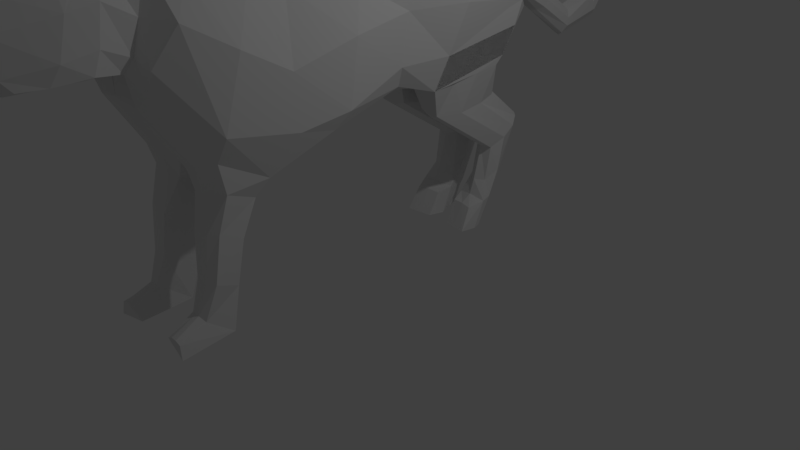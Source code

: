 # Source: low_poly_jaguar.blend  (saved by Blender 2.78.0; exported with 4.5.12 LTS)
import bpy
from mathutils import Matrix  # noqa: F401  (used for matrix-valued properties, if any)

bpy.ops.wm.read_factory_settings(use_empty=True)
scene = bpy.context.scene
scene.name = 'Scene'

# ---- collections
col_collection_1 = bpy.data.collections.new('Collection 1'); scene.collection.children.link(col_collection_1)

# ---- world
world_world = bpy.data.worlds.new('World'); scene.world = world_world
world_world.color = (0.05088, 0.05088, 0.05088)
world_world.use_sun_shadow = False
world_world.sun_shadow_jitter_overblur = 0.0
world_world.cycles.sampling_method = 'MANUAL'

# ---- cameras
cam_camera = bpy.data.cameras.new('Camera')
cam_camera.clip_end = 100.0
cam_camera.lens = 35.0
cam_camera.sensor_width = 32.0
cam_camera.sensor_height = 18.0
cam_camera.ortho_scale = 7.314
cam_camera.dof.focus_distance = 0.0
cam_camera.dof.aperture_fstop = 128.0

# ---- lights
light_lamp = bpy.data.lights.new('Lamp', 'POINT')
light_lamp.transmission_factor = 0.0
light_lamp.cutoff_distance = 30.0
light_lamp.energy = 100.0
light_lamp.shadow_buffer_clip_start = 1.001
light_lamp.shadow_soft_size = 0.1
light_lamp.shadow_maximum_resolution = 0.006
light_lamp.use_absolute_resolution = True

# ---- meshes
me_plane = bpy.data.meshes.new('Plane')
me_plane.from_pydata([(-1.015, -0.9591, 0.1579), (-0.8521, -0.4689, 0.08783), (-1.36, 2.153, 0.1099), (-2.459, 2.405, 0.7507), (-1.417, 3.206, 0.2014), (-1.858, 2.189, 0.6625), (-3.083, -0.4389, 0.5926), (-3.327, -1.415, 0.5114), (-2.374, -1.674, 0.3997), (-1.07, -0.9251, 0.6803), (-0.8903, -0.5299, 0.5726), (-2.934, -0.01616, 0.5709), (-1.434, 0.3856, 0.7603), (-2.85, 0.891, 0.5987), (-1.612, 1.497, 0.54), (-3.127, 1.816, 0.6036), (-1.44, 2.044, 0.5818), (-3.06, 2.621, 0.6937), (-2.027, 3.351, 0.6548), (-1.533, 3.187, 0.528), (-3.035, 3.407, 0.6396), (-2.174, 3.734, 0.471), (-2.81, 3.793, 0.4803), (-3.149, -1.099, 0.6134), (-2.172, -1.515, 0.5105), (-3.481, -1.806, 0.4315), (-2.468, -2.033, 0.6205), (-3.211, -2.662, 0.4733), (-2.456, -2.68, 0.5507), (-2.823, -1.282, 0.754), (-2.417, -1.525, 0.6182), (-1.723, -0.9884, 0.8715), (-2.518, -0.7598, 0.8719), (-1.566, -0.1271, 0.8723), (-2.2, -0.1829, 0.8723), (-1.641, 0.5167, 0.8729), (-2.392, 0.6668, 0.8302), (-1.869, 1.446, 0.6558), (-2.454, 1.607, 0.5974), (-2.875, -1.528, 0.523), (-2.521, -1.597, 0.4661), (-3.081, -1.894, 0.6285), (-2.698, -1.965, 0.6473), (-2.933, -2.809, 0.5426), (-2.578, -2.782, 0.5434), (-2.439, -2.862, 0.3519), (-2.967, -2.837, 0.2552), (-2.531, -3.221, 0.2186), (-2.806, -3.348, 0.2199), (-3.119, 0.8734, 0.4325), (-3.328, 1.804, 0.3398), (-3.302, -0.4222, 0.4313), (-3.215, -0.03443, 0.3791), (-3.371, -0.8815, 0.4309), (-3.26, 3.392, 0.439), (-3.331, -1.357, 0.197), (-3.554, -1.822, 0.2654), (-3.3, -2.697, 0.3217), (-2.938, 3.931, 0.2437), (-3.318, 2.689, 0.4383), (-2.359, 3.693, 0.4455), (-2.365, 3.847, 0.2018), (-2.327, 3.472, 0.6573), (-1.428, -1.013, 0.7103), (-1.099, -0.4013, 0.6691), (-0.5919, -1.116, 0.3006), (-0.4918, -0.6384, 0.2294), (-0.643, -1.022, 0.6246), (-0.4778, -0.7182, 0.578), (-0.09485, -1.16, 0.3393), (0.0269, -0.7275, 0.3088), (-0.09677, -1.104, 0.6104), (0.04166, -0.8096, 0.5552), (0.2461, -1.278, 0.3755), (0.5308, -0.9044, 0.3003), (0.3167, -1.234, 0.548), (0.518, -0.9419, 0.6188), (0.418, -1.595, 0.385), (0.5932, -1.521, 0.335), (0.4241, -1.584, 0.5907), (0.5905, -1.592, 0.6252), (-1.639, 3.296, 0.5308), (-0.641, 3.896, 0.2112), (-0.3953, 3.23, 0.4667), (-1.071, 2.193, 0.4733), (-0.4004, 3.291, 0.1875), (-1.078, 3.409, 0.1764), (-1.093, 3.287, 0.3869), (-0.6679, 3.833, 0.3569), (-1.076, 2.254, 0.1617), (-0.241, 3.737, 0.2234), (0.052, 3.157, 0.4528), (0.04682, 3.217, 0.1728), (-0.2403, 3.723, 0.331), (0.274, 3.481, 0.2324), (0.2917, 3.036, 0.5478), (0.3015, 3.096, 0.09721), (0.2586, 3.46, 0.351), (0.6078, 3.256, 0.1759), (0.6413, 2.884, 0.5476), (0.6511, 2.944, 0.097), (0.5917, 3.245, 0.3807), (0.3571, 2.839, 0.4704), (0.3566, 2.899, 0.1554), (0.6442, 2.683, 0.5025), (0.654, 2.743, 0.1602), (-0.5924, 3.692, 0.1503), (-0.4964, 3.492, 0.1239), (-1.502, 2.806, 0.5511), (-1.471, 2.425, 0.5438), (-1.398, 2.855, 0.1709), (-1.379, 2.504, 0.1404), (-1.056, 3.026, 0.1498), (-1.034, 2.642, 0.1233), (-1.035, 2.596, 0.5067), (-1.063, 2.995, 0.4661), (-0.4972, 3.446, 0.5074), (-0.5992, 3.662, 0.4667), (-0.1654, 3.563, 0.1501), (-0.0593, 3.39, 0.1238), (-0.06009, 3.345, 0.5072), (-0.1722, 3.532, 0.4154), (0.2808, 3.389, 0.1499), (0.2911, 3.243, 0.1235), (0.2793, 3.199, 0.507), (0.2668, 3.362, 0.4092), (0.6247, 3.114, 0.1496), (0.6379, 3.029, 0.1233), (0.626, 2.985, 0.5279), (0.6108, 3.086, 0.4687), (-1.481, 3.289, 0.312), (-0.6938, 3.872, 0.3013), (-0.394, 3.201, 0.3228), (-1.01, 2.249, 0.322), (-1.085, 3.402, 0.301), (-0.2779, 3.728, 0.3011), (0.05616, 3.084, 0.3226), (0.2674, 3.454, 0.3007), (0.2504, 3.015, 0.3225), (0.5997, 3.251, 0.3005), (0.6462, 2.914, 0.3223), (0.3412, 2.868, 0.3223), (0.649, 2.713, 0.3221), (0.6177, 3.1, 0.3077), (0.632, 3.007, 0.315), (-1.942, 4.505, 0.06815), (-2.145, 4.722, 0.1402), (-1.521, 5.115, 0.07342), (-1.86, 5.126, 0.1313), (-1.7, 5.794, 0.09424), (-1.998, 5.595, 0.1848), (-2.244, 6.127, 0.1206), (-2.277, 5.821, 0.09726), (-2.758, 6.085, 0.1038), (-2.653, 5.854, 0.07924), (-3.178, 5.826, 0.1066), (-2.944, 5.69, 0.1238), (-3.155, 5.332, 0.08919), (-2.914, 5.326, 0.08458), (-2.747, 3.903, 0.2297), (-2.556, 3.875, 0.2158), (-2.509, 3.726, 0.5035), (-2.66, 3.76, 0.5008), (-2.066, 4.64, 0.1642), (-1.987, 4.559, 0.1555), (-1.747, 5.123, 0.1645), (-1.634, 5.119, 0.156), (-1.89, 5.662, 0.1752), (-1.782, 5.729, 0.1657), (-2.267, 5.948, 0.1756), (-2.258, 6.075, 0.1661), (-2.689, 5.943, 0.1541), (-2.725, 6.032, 0.147), (-3.029, 5.735, 0.154), (-3.113, 5.78, 0.1468), (-3.01, 5.327, 0.1537), (-3.106, 5.328, 0.1464), (-1.018, -0.3145, 0.1769), (-1.059, -0.3578, 0.3555), (-1.347, -1.122, 0.4726), (-1.275, -1.091, 0.2351), (-1.547, 1.472, 0.36), (-1.482, 1.447, 0.1799), (-1.33, 0.5024, 0.2528), (-1.382, 0.444, 0.5066), (-2.035, -1.581, 0.1683), (-2.012, -1.569, 0.3394), (-2.357, -1.564, 0.0991), (-2.364, -1.557, 0.2329), (-2.363, -2.029, 0.214), (-2.404, -2.054, 0.4387), (-2.362, -2.79, 0.2543), (-2.41, -2.702, 0.4316), (-0.8649, -0.4892, 0.2205), (-0.8776, -0.5095, 0.3531), (-1.045, -1.04, 0.4256), (-1.028, -1.032, 0.2579), (-0.4871, -0.665, 0.3456), (-0.4825, -0.6916, 0.4618), (-0.6367, -1.115, 0.538), (-0.6365, -1.117, 0.4212), (0.03182, -0.7549, 0.391), (0.03674, -0.7822, 0.4731), (-0.09317, -1.167, 0.52), (-0.09401, -1.164, 0.4296), (0.5265, -0.9169, 0.4065), (0.5223, -0.9294, 0.5126), (0.2491, -1.281, 0.4905), (0.2476, -1.279, 0.433), (0.5923, -1.545, 0.4444), (0.5914, -1.568, 0.5348), (0.3926, -1.59, 0.5221), (0.3868, -1.593, 0.4535), (-2.653, -3.283, 0.307), (-2.734, -2.854, 0.3622), (-2.546, -2.886, 0.4487), (-3.009, -2.844, 0.3321), (-3.321, -2.22, 0.5058), (-3.485, -2.26, 0.2913), (-3.031, -2.212, 0.6472), (-2.449, -2.409, 0.5928), (-2.643, -2.32, 0.6683), (-3.389, -2.01, 0.4822), (-3.52, -2.041, 0.2783), (-3.403, -2.24, 0.3543), (-3.454, -2.026, 0.3802), (-3.64, -1.785, 0.3027), (-3.617, -2.175, 0.3286), (-3.673, -1.729, 0.3993), (-3.687, -1.959, 0.3157), (-3.669, -2.164, 0.4359), (-3.762, -1.953, 0.4176), (-3.332, -1.343, 0.0), (-2.31, -1.594, 0.0), (-3.463, -0.4633, 0.0), (-1.015, -0.9591, -0.1579), (-3.215, -0.03408, 0.0), (-0.8521, -0.4689, -0.08783), (-3.189, 0.8692, 0.0), (-1.277, 0.5608, 0.0), (-3.411, 1.798, 0.0), (-1.416, 1.422, 0.0), (-3.411, 1.798, 0.0), (-3.392, 2.6, 0.0), (-1.36, 2.153, -0.1099), (-2.459, 2.405, -0.7507), (-1.417, 3.206, -0.2014), (-3.299, 3.39, 0.0), (-1.858, 2.189, -0.6625), (-1.85, 3.614, 0.0), (-2.997, 3.98, 0.0), (-3.083, -0.4389, -0.5926), (-3.327, -1.415, -0.5114), (-2.374, -1.674, -0.3997), (-1.07, -0.9251, -0.6803), (-0.8903, -0.5299, -0.5726), (-2.934, -0.01616, -0.5709), (-1.434, 0.3856, -0.7603), (-2.85, 0.891, -0.5987), (-1.612, 1.497, -0.54), (-3.127, 1.816, -0.6036), (-2.322, 3.879, 0.0), (-1.44, 2.044, -0.5818), (-3.06, 2.621, -0.6937), (-2.7, 3.37, 0.0), (-2.027, 3.351, -0.6548), (-2.23, 3.846, 0.0), (-1.533, 3.187, -0.528), (-3.035, 3.407, -0.6396), (-2.02, 3.356, 0.0), (-2.174, 3.734, -0.471), (-2.81, 3.793, -0.4803), (-3.498, -0.9565, 0.0), (-2.058, -1.593, 0.0), (-3.149, -1.099, -0.6134), (-2.172, -1.515, -0.5105), (-3.541, -1.84, 0.0), (-2.394, -2.053, 0.0), (-3.481, -1.806, -0.4315), (-2.468, -2.033, -0.6205), (-3.398, -2.747, 0.0), (-2.336, -2.778, 0.0), (-3.211, -2.662, -0.4733), (-2.456, -2.68, -0.5507), (-2.915, -1.394, 0.0), (-2.412, -1.604, 0.0), (-1.723, -0.9876, 0.0), (-2.518, -0.759, 0.0), (-1.404, -0.2983, 0.0), (-2.2, -0.1821, 0.0), (-1.642, 0.5175, 0.0), (-2.393, 0.6676, 0.0), (-1.703, 1.457, 0.0), (-2.454, 1.607, 0.0), (-1.703, 1.457, 0.0), (-2.454, 1.607, 0.0), (-1.858, 2.19, 0.0), (-2.549, 2.369, 0.0), (-2.823, -1.282, -0.754), (-2.417, -1.525, -0.6182), (-1.723, -0.9884, -0.8715), (-2.518, -0.7598, -0.8719), (-1.566, -0.1271, -0.8723), (-2.2, -0.1829, -0.8723), (-1.641, 0.5167, -0.8729), (-2.392, 0.6668, -0.8302), (-1.869, 1.446, -0.6558), (-2.454, 1.607, -0.5974), (-2.883, -1.407, 0.0), (-2.524, -1.557, 0.0), (-2.875, -1.528, -0.523), (-2.521, -1.597, -0.4661), (-3.054, -1.93, 0.0), (-2.672, -2.001, 0.0), (-3.081, -1.894, -0.6285), (-2.698, -1.965, -0.6473), (-3.084, -2.959, 0.0), (-2.371, -2.863, 0.0), (-2.933, -2.809, -0.5426), (-2.578, -2.782, -0.5434), (-2.439, -2.862, -0.3519), (-2.967, -2.837, -0.2552), (-2.825, -3.371, 0.0), (-2.436, -3.227, 0.0), (-2.531, -3.221, -0.2186), (-2.806, -3.348, -0.2199), (-3.119, 0.8734, -0.4325), (-3.328, 1.804, -0.3398), (-3.302, -0.4222, -0.4313), (-3.215, -0.03443, -0.3791), (-3.371, -0.8815, -0.4309), (-3.26, 3.392, -0.439), (-3.331, -1.357, -0.197), (-3.554, -1.822, -0.2654), (-3.3, -2.697, -0.3217), (-2.938, 3.931, -0.2437), (-3.318, 2.689, -0.4383), (-2.359, 3.693, -0.4455), (-2.365, 3.847, -0.2018), (-2.327, 3.472, -0.6573), (-1.254, -1.01, 0.0), (-0.9768, -0.2711, 0.0), (-1.428, -1.013, -0.7103), (-1.099, -0.4013, -0.6691), (-0.5919, -1.116, -0.3006), (-0.4918, -0.6384, -0.2294), (-0.643, -1.022, -0.6246), (-0.4778, -0.7182, -0.578), (-0.09485, -1.16, -0.3393), (0.0269, -0.7275, -0.3088), (-0.09677, -1.104, -0.6104), (0.04166, -0.8096, -0.5552), (0.2461, -1.278, -0.3755), (0.5308, -0.9044, -0.3003), (0.3167, -1.234, -0.548), (0.518, -0.9419, -0.6188), (0.418, -1.595, -0.385), (0.5932, -1.521, -0.335), (0.4241, -1.584, -0.5907), (0.5905, -1.592, -0.6252), (-1.639, 3.296, -0.5308), (-1.486, 3.332, 0.0), (-0.641, 3.896, -0.2112), (-0.3953, 3.23, -0.4667), (-1.071, 2.193, -0.4733), (-0.4004, 3.291, -0.1875), (-1.078, 3.409, -0.1764), (-1.093, 3.287, -0.3869), (-0.6679, 3.833, -0.3569), (-1.076, 2.254, -0.1617), (-0.241, 3.737, -0.2234), (0.052, 3.157, -0.4528), (0.04682, 3.217, -0.1728), (-0.2403, 3.723, -0.331), (0.274, 3.481, -0.2324), (0.2917, 3.036, -0.5478), (0.3015, 3.096, -0.09721), (0.2586, 3.46, -0.351), (0.6078, 3.256, -0.1759), (0.6413, 2.884, -0.5476), (0.6511, 2.944, -0.097), (0.5917, 3.245, -0.3807), (0.3571, 2.839, -0.4704), (0.3566, 2.899, -0.1554), (0.6442, 2.683, -0.5025), (0.654, 2.743, -0.1602), (-0.5924, 3.692, -0.1503), (-0.4964, 3.492, -0.1239), (-1.502, 2.806, -0.5511), (-1.471, 2.425, -0.5438), (-1.398, 2.855, -0.1709), (-1.379, 2.504, -0.1404), (-1.056, 3.026, -0.1498), (-1.034, 2.642, -0.1233), (-1.035, 2.596, -0.5067), (-1.063, 2.995, -0.4661), (-0.4972, 3.446, -0.5074), (-0.5992, 3.662, -0.4667), (-0.1654, 3.563, -0.1501), (-0.0593, 3.39, -0.1238), (-0.06009, 3.345, -0.5072), (-0.1722, 3.532, -0.4154), (0.2808, 3.389, -0.1499), (0.2911, 3.243, -0.1235), (0.2793, 3.199, -0.507), (0.2668, 3.362, -0.4092), (0.6247, 3.114, -0.1496), (0.6379, 3.029, -0.1233), (0.626, 2.985, -0.5279), (0.6108, 3.086, -0.4687), (-1.481, 3.289, -0.312), (-0.6938, 3.872, -0.3013), (-0.394, 3.201, -0.3228), (-1.01, 2.249, -0.322), (-1.085, 3.402, -0.301), (-0.2779, 3.728, -0.3011), (0.05616, 3.084, -0.3226), (0.2674, 3.454, -0.3007), (0.2504, 3.015, -0.3225), (0.5997, 3.251, -0.3005), (0.6462, 2.914, -0.3223), (0.3412, 2.868, -0.3223), (0.649, 2.713, -0.3221), (0.6177, 3.1, -0.3077), (0.632, 3.007, -0.315), (-1.902, 4.5, 0.0), (-1.942, 4.505, -0.06815), (-2.145, 4.722, -0.1402), (-2.16, 4.761, 0.0), (-1.476, 5.139, 0.0), (-1.521, 5.115, -0.07342), (-1.86, 5.126, -0.1313), (-1.898, 5.144, 0.0), (-1.696, 5.808, 0.0), (-1.7, 5.794, -0.09424), (-1.998, 5.595, -0.1848), (-2.044, 5.588, 0.0), (-2.273, 6.191, 0.0), (-2.244, 6.127, -0.1206), (-2.277, 5.821, -0.09726), (-2.298, 5.779, 0.0), (-2.773, 6.106, 0.0), (-2.758, 6.085, -0.1038), (-2.653, 5.854, -0.07924), (-2.654, 5.818, 0.0), (-3.198, 5.805, 0.0), (-3.178, 5.826, -0.1066), (-2.944, 5.69, -0.1238), (-2.921, 5.663, 0.0), (-3.193, 5.312, 0.0), (-3.155, 5.332, -0.08919), (-2.914, 5.326, -0.08458), (-2.881, 5.312, 0.0), (-2.583, 3.925, 0.0), (-2.79, 3.951, 0.0), (-2.747, 3.903, -0.2297), (-2.556, 3.875, -0.2158), (-2.509, 3.726, -0.5035), (-2.66, 3.76, -0.5008), (-2.9, 3.377, 0.0), (-3.1, 3.383, 0.0), (-2.066, 4.64, -0.1642), (-1.987, 4.559, -0.1555), (-1.988, 4.587, 0.0), (-2.074, 4.674, 0.0), (-1.747, 5.123, -0.1645), (-1.634, 5.119, -0.156), (-1.654, 5.138, 0.0), (-1.776, 5.141, 0.0), (-1.89, 5.662, -0.1752), (-1.782, 5.729, -0.1657), (-1.812, 5.735, 0.0), (-1.928, 5.661, 0.0), (-2.267, 5.948, -0.1756), (-2.258, 6.075, -0.1661), (-2.281, 6.053, 0.0), (-2.29, 5.916, 0.0), (-2.689, 5.943, -0.1541), (-2.725, 6.032, -0.147), (-2.733, 6.01, 0.0), (-2.693, 5.914, 0.0), (-3.029, 5.735, -0.154), (-3.113, 5.78, -0.1468), (-3.106, 5.758, 0.0), (-3.013, 5.71, 0.0), (-3.01, 5.327, -0.1537), (-3.106, 5.328, -0.1464), (-3.105, 5.257, 0.0), (-2.971, 5.256, 0.0), (-1.018, -0.3145, -0.1769), (-1.059, -0.3578, -0.3555), (-1.347, -1.122, -0.4726), (-1.275, -1.091, -0.2351), (-1.547, 1.472, -0.36), (-1.482, 1.447, -0.1799), (-1.33, 0.5024, -0.2528), (-1.382, 0.444, -0.5066), (-2.035, -1.581, -0.1683), (-2.012, -1.569, -0.3394), (-2.357, -1.564, -0.0991), (-2.364, -1.557, -0.2329), (-2.363, -2.029, -0.214), (-2.404, -2.054, -0.4387), (-2.362, -2.79, -0.2543), (-2.41, -2.702, -0.4316), (-0.8649, -0.4892, -0.2205), (-0.8776, -0.5095, -0.3531), (-1.045, -1.04, -0.4256), (-1.028, -1.032, -0.2579), (-0.4871, -0.665, -0.3456), (-0.4825, -0.6916, -0.4618), (-0.6367, -1.115, -0.538), (-0.6365, -1.117, -0.4212), (0.03182, -0.7549, -0.391), (0.03674, -0.7822, -0.4731), (-0.09317, -1.167, -0.52), (-0.09401, -1.164, -0.4296), (0.5265, -0.9169, -0.4065), (0.5223, -0.9294, -0.5126), (0.2491, -1.281, -0.4905), (0.2476, -1.279, -0.433), (0.5923, -1.545, -0.4444), (0.5914, -1.568, -0.5348), (0.3926, -1.59, -0.5221), (0.3868, -1.593, -0.4535), (-2.653, -3.283, -0.307), (-2.734, -2.854, -0.3622), (-2.546, -2.886, -0.4487), (-3.009, -2.844, -0.3321), (-3.321, -2.22, -0.5058), (-3.485, -2.26, -0.2913), (-3.031, -2.212, -0.6472), (-2.449, -2.409, -0.5928), (-2.643, -2.32, -0.6683), (-3.389, -2.01, -0.4822), (-3.52, -2.041, -0.2783), (-3.403, -2.24, -0.3543), (-3.454, -2.026, -0.3802), (-3.64, -1.785, -0.3027), (-3.617, -2.175, -0.3286), (-3.673, -1.729, -0.3993), (-3.687, -1.959, -0.3157), (-3.669, -2.164, -0.4359), (-3.762, -1.953, -0.4176)], [(54, 58), (331, 335)], [(294, 296, 2, 241), (2, 361, 247, 243), (30, 24, 63, 31), (31, 63, 64, 33), (33, 64, 12, 35), (35, 12, 14, 37), (37, 14, 16, 5), (16, 5, 3, 17, 20, 62, 18, 81), (81, 18, 21), (62, 3, 5, 18), (50, 49, 13, 15), (361, 269, 264, 459, 460, 247, 54, 20, 62, 18, 81), (194, 10, 68, 198), (266, 249, 21), (52, 51, 6, 11), (243, 59, 17), (3, 62, 20, 17), (247, 250, 58, 22, 20, 54), (2, 243, 59, 17, 3, 5, 16), (51, 53, 23, 6), (160, 61, 60, 161), (249, 361, 81, 21), (178, 184, 12, 64), (247, 361, 81, 18, 62, 20), (55, 232, 276, 56), (297, 243, 17, 3), (49, 52, 11, 13), (243, 247, 20, 17, 59), (186, 179, 63, 24), (241, 2, 16, 14, 181, 182), (134, 86, 82, 131), (50, 242, 243, 59, 17, 15), (184, 181, 14, 12), (247, 54, 20), (40, 8, 24, 30), (55, 7, 23, 53), (187, 233, 273, 185), (56, 276, 280, 57, 218, 223), (188, 8, 26, 190), (39, 7, 25, 41), (317, 281, 191, 192, 215, 45), (190, 26, 220, 28, 192), (41, 25, 222, 217, 219), (26, 42, 221, 220), (42, 41, 219, 221), (280, 316, 46, 216, 57), (45, 214, 46, 48, 213, 47), (8, 40, 42, 26), (40, 39, 41, 42), (7, 39, 29, 23), (39, 40, 30, 29), (2, 296, 5, 16), (296, 297, 3, 5), (15, 38, 3, 17), (38, 37, 5, 3), (13, 36, 38, 15), (36, 35, 37, 38), (11, 34, 36, 13), (34, 33, 35, 36), (6, 32, 34, 11), (32, 31, 33, 34), (23, 29, 32, 6), (29, 30, 31, 32), (46, 214, 45, 215, 216), (322, 323, 47, 213, 48), (317, 45, 47, 323), (46, 316, 322, 48), (225, 25, 228, 231), (232, 55, 53, 272), (238, 236, 52, 49), (7, 55, 56, 25), (61, 21, 60), (234, 272, 53, 51), (236, 234, 51, 52), (240, 238, 49, 50), (261, 266, 21, 61), (81, 18, 5, 16), (21, 18, 62, 60), (60, 62, 20, 22, 162, 161), (17, 20, 54, 59), (247, 243, 59, 54), (59, 243, 242, 50), (1, 0, 340, 341), (9, 10, 64, 63), (193, 1, 341, 177), (195, 9, 63, 179), (65, 66, 70, 69), (0, 1, 66, 65), (196, 0, 65, 200), (10, 9, 67, 68), (204, 69, 73, 208), (200, 65, 69, 204), (68, 67, 71, 72), (198, 68, 72, 202), (206, 76, 80, 210), (72, 71, 75, 76), (202, 72, 76, 206), (69, 70, 74, 73), (211, 210, 80, 79), (73, 74, 78, 77), (208, 73, 77, 212), (76, 75, 79, 80), (4, 130, 19, 81, 361), (111, 2, 89, 113), (19, 108, 109, 16, 81), (2, 111, 110, 4, 361), (134, 87, 19, 130), (115, 108, 19, 87), (115, 87, 88, 117), (2, 16, 84, 133, 89), (133, 84, 83, 132), (132, 83, 91, 136), (113, 89, 85, 107), (136, 91, 95, 138), (131, 82, 90, 135), (117, 88, 93, 121), (107, 85, 92, 119), (125, 97, 101, 129), (119, 92, 96, 123), (121, 93, 97, 125), (135, 90, 94, 137), (144, 140, 99, 128), (137, 94, 98, 139), (140, 100, 105, 142), (123, 96, 100, 127), (141, 102, 104, 142), (100, 96, 103, 105), (138, 95, 102, 141), (95, 99, 104, 102), (94, 122, 126, 98), (122, 123, 127, 126), (139, 143, 129, 101), (143, 144, 128, 129), (91, 120, 124, 95), (120, 121, 125, 124), (90, 118, 122, 94), (118, 119, 123, 122), (95, 124, 128, 99), (124, 125, 129, 128), (82, 106, 118, 90), (106, 107, 119, 118), (83, 116, 120, 91), (116, 117, 121, 120), (86, 112, 106, 82), (112, 113, 107, 106), (84, 114, 116, 83), (114, 115, 117, 116), (84, 16, 109, 114), (114, 109, 108, 115), (4, 110, 112, 86), (110, 111, 113, 112), (126, 127, 144, 143), (98, 126, 143, 139), (96, 138, 141, 103), (103, 141, 142, 105), (99, 140, 142, 104), (97, 137, 139, 101), (127, 100, 140, 144), (93, 135, 137, 97), (88, 131, 135, 93), (92, 136, 138, 96), (85, 132, 136, 92), (89, 133, 132, 85), (86, 134, 130, 4), (87, 134, 131, 88), (58, 250, 428, 146), (163, 146, 148, 165), (159, 58, 146, 163), (261, 61, 145, 425), (425, 145, 147, 429), (146, 428, 432, 148), (167, 150, 152, 169), (148, 432, 436, 150), (165, 148, 150, 167), (429, 147, 149, 433), (169, 152, 154, 171), (433, 149, 151, 437), (150, 436, 440, 152), (437, 151, 153, 441), (152, 440, 444, 154), (173, 156, 158, 175), (154, 444, 448, 156), (171, 154, 156, 173), (441, 153, 155, 445), (487, 449, 157, 176), (445, 155, 157, 449), (156, 448, 452, 158), (452, 488, 175, 158), (488, 487, 176, 175), (153, 172, 174, 155), (172, 171, 173, 174), (155, 174, 176, 157), (174, 173, 175, 176), (151, 170, 172, 153), (170, 169, 171, 172), (147, 166, 168, 149), (166, 165, 167, 168), (149, 168, 170, 151), (168, 167, 169, 170), (61, 160, 164, 145), (160, 159, 163, 164), (145, 164, 166, 147), (164, 163, 165, 166), (58, 159, 162, 22), (159, 160, 161, 162), (75, 207, 211, 79), (207, 208, 212, 211), (77, 78, 209, 212), (212, 209, 210, 211), (70, 201, 205, 74), (201, 202, 206, 205), (74, 205, 209, 78), (205, 206, 210, 209), (66, 197, 201, 70), (197, 198, 202, 201), (67, 199, 203, 71), (199, 200, 204, 203), (71, 203, 207, 75), (203, 204, 208, 207), (9, 195, 199, 67), (195, 196, 200, 199), (0, 196, 180, 340), (196, 195, 179, 180), (10, 194, 178, 64), (194, 193, 177, 178), (277, 189, 191, 281), (189, 190, 192, 191), (233, 187, 189, 277), (187, 188, 190, 189), (8, 188, 186, 24), (188, 187, 185, 186), (239, 241, 182, 183), (183, 182, 181, 184), (273, 340, 180, 185), (185, 180, 179, 186), (341, 239, 183, 177), (177, 183, 184, 178), (1, 193, 197, 66), (193, 194, 198, 197), (46, 214, 213, 48), (213, 214, 45, 47), (216, 215, 44, 43), (215, 192, 28, 44), (57, 216, 43, 27), (217, 224, 218, 57, 27), (219, 217, 27, 43), (220, 221, 44, 28), (221, 219, 43, 44), (25, 225, 224, 217, 222), (223, 218, 227, 229), (227, 230, 231, 228, 226, 229), (218, 224, 230, 227), (224, 225, 231, 230), (56, 223, 229, 226), (25, 56, 226, 228), (231, 229, 227, 230), (226, 229, 231, 228), (285, 273, 340, 286), (286, 340, 341, 288), (288, 341, 239, 290), (290, 239, 241, 292), (292, 241, 294), (294, 241, 244, 296), (244, 243, 247, 361), (460, 247, 250, 454), (299, 300, 342, 275), (300, 302, 343, 342), (302, 304, 257, 343), (304, 306, 259, 257), (306, 248, 262, 259), (262, 360, 265, 339, 268, 263, 245, 248), (360, 270, 265), (339, 265, 248, 245), (327, 260, 258, 326), (361, 360, 265, 339, 268, 331, 247, 460, 459, 264, 269), (506, 510, 347, 255), (266, 270, 249), (329, 256, 251, 328), (243, 263, 336), (245, 263, 268, 339), (247, 331, 268, 271, 335, 250), (244, 262, 248, 245, 263, 336, 243), (328, 251, 274, 330), (456, 457, 337, 338), (249, 270, 360, 361), (490, 343, 257, 496), (247, 268, 339, 265, 360, 361), (332, 333, 276, 232), (297, 245, 263, 243), (326, 258, 256, 329), (243, 336, 263, 268, 247), (498, 275, 342, 491), (241, 494, 493, 259, 262, 244), (414, 411, 362, 366), (327, 260, 263, 336, 243, 242), (496, 257, 259, 493), (247, 268, 331), (308, 284, 272, 232), (311, 299, 275, 253), (332, 330, 274, 252), (499, 497, 273, 233), (333, 535, 530, 334, 280, 276), (309, 313, 277, 233), (500, 502, 279, 253), (310, 314, 278, 252), (317, 320, 527, 504, 503, 281), (313, 317, 281, 277), (502, 504, 283, 532, 279), (314, 531, 529, 534, 278), (279, 532, 533, 315), (315, 533, 531, 314), (276, 280, 316, 312), (312, 316, 317, 313), (280, 334, 528, 321, 316), (320, 324, 525, 325, 321, 526), (253, 279, 315, 311), (311, 315, 314, 310), (232, 276, 312, 308), (308, 312, 313, 309), (252, 274, 298, 310), (310, 298, 299, 311), (233, 273, 285, 309), (309, 285, 284, 308), (244, 262, 248, 296), (296, 248, 245, 297), (260, 263, 245, 307), (307, 245, 248, 306), (258, 260, 307, 305), (305, 307, 306, 304), (256, 258, 305, 303), (303, 305, 304, 302), (251, 256, 303, 301), (301, 303, 302, 300), (274, 251, 301, 298), (298, 301, 300, 299), (242, 295, 297, 243), (295, 294, 296, 297), (240, 293, 295, 242), (293, 292, 294, 295), (238, 291, 293, 240), (291, 290, 292, 293), (236, 289, 291, 238), (289, 288, 290, 291), (234, 287, 289, 236), (287, 286, 288, 289), (272, 284, 287, 234), (284, 285, 286, 287), (321, 528, 527, 320, 526), (322, 325, 525, 324, 323), (317, 323, 324, 320), (316, 322, 323, 317), (321, 325, 322, 316), (537, 543, 540, 278), (232, 272, 330, 332), (238, 326, 329, 236), (252, 278, 333, 332), (338, 337, 270), (234, 328, 330, 272), (236, 329, 328, 234), (240, 327, 326, 238), (261, 338, 270, 266), (361, 269, 266, 249), (269, 264, 261, 266), (360, 262, 248, 265), (270, 337, 339, 265), (337, 457, 458, 271, 268, 339), (263, 336, 331, 268), (247, 331, 336, 243), (336, 327, 242, 243), (237, 341, 340, 235), (254, 342, 343, 255), (505, 489, 341, 237), (507, 491, 342, 254), (344, 348, 349, 345), (235, 344, 345, 237), (508, 512, 344, 235), (255, 347, 346, 254), (516, 520, 352, 348), (512, 516, 348, 344), (347, 351, 350, 346), (510, 514, 351, 347), (518, 522, 359, 355), (351, 355, 354, 350), (514, 518, 355, 351), (348, 352, 353, 349), (523, 358, 359, 522), (352, 356, 357, 353), (520, 524, 356, 352), (355, 359, 358, 354), (246, 361, 360, 267, 410), (391, 393, 369, 244), (267, 360, 262, 389, 388), (244, 361, 246, 390, 391), (414, 410, 267, 367), (395, 367, 267, 388), (395, 397, 368, 367), (244, 369, 413, 364, 262), (413, 412, 363, 364), (412, 416, 371, 363), (393, 387, 365, 369), (416, 418, 375, 371), (411, 415, 370, 362), (397, 401, 373, 368), (387, 399, 372, 365), (405, 409, 381, 377), (399, 403, 376, 372), (401, 405, 377, 373), (415, 417, 374, 370), (424, 408, 379, 420), (417, 419, 378, 374), (420, 422, 385, 380), (403, 407, 380, 376), (421, 422, 384, 382), (380, 385, 383, 376), (418, 421, 382, 375), (375, 382, 384, 379), (374, 378, 406, 402), (402, 406, 407, 403), (419, 381, 409, 423), (423, 409, 408, 424), (371, 375, 404, 400), (400, 404, 405, 401), (370, 374, 402, 398), (398, 402, 403, 399), (375, 379, 408, 404), (404, 408, 409, 405), (362, 370, 398, 386), (386, 398, 399, 387), (363, 371, 400, 396), (396, 400, 401, 397), (366, 362, 386, 392), (392, 386, 387, 393), (364, 363, 396, 394), (394, 396, 397, 395), (364, 394, 389, 262), (394, 395, 388, 389), (246, 366, 392, 390), (390, 392, 393, 391), (406, 423, 424, 407), (378, 419, 423, 406), (376, 383, 421, 418), (383, 385, 422, 421), (379, 384, 422, 420), (377, 381, 419, 417), (407, 424, 420, 380), (373, 377, 417, 415), (368, 373, 415, 411), (372, 376, 418, 416), (365, 372, 416, 412), (369, 365, 412, 413), (366, 246, 410, 414), (367, 368, 411, 414), (335, 427, 428, 250), (461, 465, 431, 427), (455, 461, 427, 335), (261, 425, 426, 338), (453, 463, 425, 261), (467, 471, 433, 429), (425, 429, 430, 426), (463, 467, 429, 425), (427, 431, 432, 428), (469, 473, 439, 435), (431, 435, 436, 432), (465, 469, 435, 431), (429, 433, 434, 430), (473, 477, 443, 439), (433, 437, 438, 434), (471, 475, 437, 433), (435, 439, 440, 436), (479, 483, 445, 441), (437, 441, 442, 438), (475, 479, 441, 437), (439, 443, 444, 440), (481, 485, 451, 447), (443, 447, 448, 444), (477, 481, 447, 443), (441, 445, 446, 442), (487, 486, 450, 449), (445, 449, 450, 446), (483, 487, 449, 445), (447, 451, 452, 448), (448, 452, 488, 484), (484, 488, 487, 483), (452, 451, 485, 488), (488, 485, 486, 487), (442, 446, 482, 478), (478, 482, 481, 477), (446, 450, 486, 482), (482, 486, 485, 481), (440, 444, 480, 476), (476, 480, 479, 475), (444, 448, 484, 480), (480, 484, 483, 479), (436, 440, 476, 472), (472, 476, 475, 471), (438, 442, 478, 474), (474, 478, 477, 473), (430, 434, 470, 466), (466, 470, 469, 465), (434, 438, 474, 470), (470, 474, 473, 469), (428, 432, 468, 464), (464, 468, 467, 463), (432, 436, 472, 468), (468, 472, 471, 467), (250, 428, 464, 454), (454, 464, 463, 453), (338, 426, 462, 456), (456, 462, 461, 455), (426, 430, 466, 462), (462, 466, 465, 461), (335, 271, 458, 455), (455, 458, 457, 456), (264, 459, 453, 261), (459, 460, 454, 453), (354, 358, 523, 519), (519, 523, 524, 520), (356, 524, 521, 357), (524, 523, 522, 521), (349, 353, 517, 513), (513, 517, 518, 514), (353, 357, 521, 517), (517, 521, 522, 518), (345, 349, 513, 509), (509, 513, 514, 510), (346, 350, 515, 511), (511, 515, 516, 512), (350, 354, 519, 515), (515, 519, 520, 516), (254, 346, 511, 507), (507, 511, 512, 508), (235, 340, 492, 508), (508, 492, 491, 507), (255, 343, 490, 506), (506, 490, 489, 505), (277, 281, 503, 501), (501, 503, 504, 502), (233, 277, 501, 499), (499, 501, 502, 500), (253, 275, 498, 500), (500, 498, 497, 499), (239, 495, 494, 241), (495, 496, 493, 494), (273, 497, 492, 340), (497, 498, 491, 492), (341, 489, 495, 239), (489, 490, 496, 495), (237, 345, 509, 505), (505, 509, 510, 506), (321, 325, 525, 526), (525, 324, 320, 526), (528, 318, 319, 527), (527, 319, 283, 504), (334, 282, 318, 528), (529, 282, 334, 530, 536), (531, 318, 282, 529), (532, 283, 319, 533), (533, 319, 318, 531), (278, 534, 529, 536, 537), (535, 541, 539, 530), (539, 541, 538, 540, 543, 542), (530, 539, 542, 536), (536, 542, 543, 537), (333, 538, 541, 535), (278, 540, 538, 333), (543, 542, 539, 541), (538, 540, 543, 541)])
me_plane.use_remesh_preserve_volume = False
me_plane.use_remesh_preserve_attributes = False
me_plane.use_mirror_vertex_groups = False
me_plane.update()
arm_armature = bpy.data.armatures.new('Armature')  # bones are not reproduced

# ---- objects
ob_armature = bpy.data.objects.new('Armature', arm_armature)
ob_plane = bpy.data.objects.new('Plane', me_plane)
ob_lamp = bpy.data.objects.new('Lamp', light_lamp)
ob_camera = bpy.data.objects.new('Camera', cam_camera)

# ---- transforms, parenting, visibility, modifiers, constraints
ob_armature.location = (0.5034, 1.95, 3.54)
ob_armature.rotation_euler = (1.324, -0.09552, 0.002094)
ob_armature.lineart.crease_threshold = 0.0
ob_plane.parent = ob_armature
ob_plane.matrix_parent_inverse = Matrix(((0.9954, 0.002084, 0.09537, -0.8428), (-0.093, 0.2438, 0.9654, -3.846), (-0.02124, -0.9698, 0.2429, 1.042), (0.0, 0.0, 0.0, 1.0)))
ob_plane.location = (1.626e-16, -1.485, 0.7323)
ob_plane.rotation_euler = (-0.0, 1.571, 0.0)
ob_plane.lineart.crease_threshold = 0.0
_vg = ob_plane.vertex_groups.new(name='Bone')
for _i, _w in zip([3, 4, 15, 17, 18, 19, 20, 21, 22, 54, 58, 59, 60, 61, 62, 81, 87, 108, 109, 110, 111, 114, 115, 130, 134, 145, 159, 160, 161, 162, 163, 164, 246, 247, 249, 250, 261, 262, 263, 264, 265, 266, 267, 268, 269, 270, 271, 331, 335, 336, 337, 338, 339, 360, 361, 364, 367, 388, 389, 390, 391, 394, 395, 410, 413, 414, 454, 455, 456, 457, 458, 459, 460], [0.02517, 0.05989, 0.02081, 0.1074, 0.2338, 0.1019, 0.3555, 0.1696, 0.2172, 0.5156, 0.1541, 0.124, 0.1718, 0.1176, 0.2255, 0.1317, 0.01313, 0.07597, 0.03912, 0.03664, 0.003492, 0.001487, 0.01341, 0.08671, 0.00215, 0.001996, 0.1401, 0.1269, 0.1897, 0.2036, 0.001956, 0.003995, 0.06556, 0.3396, 0.1424, 0.1304, 0.1051, 0.01581, 0.02707, 0.7, 0.1245, 0.2026, 0.1136, 0.2141, 0.9918, 0.1249, 0.1495, 0.3203, 0.1291, 0.0639, 0.124, 0.1001, 0.1559, 0.1481, 0.09685, 0.01506, 0.01942, 0.09308, 0.06342, 0.0333, 0.006299, 0.01865, 0.02304, 0.09114, 0.001119, 0.006431, 0.07179, 0.113, 0.1024, 0.132, 0.1386, 0.6224, 0.5044]): _vg.add([_i], _w, 'REPLACE')
_vg = ob_plane.vertex_groups.new(name='Bone.001')
for _i, _w in zip([2, 3, 5, 6, 11, 12, 13, 14, 15, 16, 17, 18, 19, 20, 21, 22, 33, 34, 35, 36, 37, 38, 49, 50, 51, 52, 54, 58, 59, 60, 62, 81, 84, 89, 108, 109, 110, 111, 113, 114, 115, 130, 133, 159, 161, 162, 181, 182, 183, 184, 238, 239, 240, 241, 242, 243, 244, 246, 247, 248, 256, 257, 258, 259, 260, 262, 263, 265, 267, 268, 270, 271, 289, 290, 291, 292, 293, 294, 295, 296, 297, 302, 303, 304, 305, 306, 307, 326, 327, 329, 331, 335, 336, 337, 339, 360, 361, 363, 364, 366, 367, 369, 388, 389, 390, 391, 392, 393, 394, 395, 410, 412, 413, 414, 455, 457, 458, 493, 494, 495, 496], [0.1334, 0.1463, 0.1092, 0.07054, 0.1444, 0.08363, 0.4626, 0.2559, 0.5523, 0.08906, 0.2683, 0.04301, 0.02165, 0.09269, 0.01403, 0.0427, 0.005292, 0.04145, 0.115, 0.2621, 0.254, 0.337, 0.6155, 0.7357, 0.05806, 0.1168, 0.07698, 0.009133, 0.3013, 0.02302, 0.06159, 0.01944, 0.05929, 0.06504, 0.04974, 0.06609, 0.05517, 0.08541, 0.0238, 0.03037, 0.004663, 0.009064, 0.05854, 0.002927, 0.03517, 0.03999, 0.2914, 0.3489, 0.106, 0.0919, 0.9226, 0.1113, 0.9109, 0.4342, 0.8637, 0.3333, 0.2429, 0.05573, 0.1005, 0.2903, 0.0684, 0.0971, 0.8293, 0.5786, 0.8481, 0.5868, 0.3014, 0.07711, 0.1202, 0.1024, 0.02743, 0.0485, 0.002625, 0.1243, 0.1955, 0.4002, 0.7729, 0.5154, 0.8095, 0.4497, 0.7531, 0.01963, 0.04492, 0.1638, 0.2998, 0.6002, 0.7548, 0.8989, 0.8851, 0.04988, 0.0867, 0.01094, 0.2401, 0.03018, 0.06425, 0.09255, 0.01749, 0.00942, 0.2588, 0.02835, 0.07272, 0.1624, 0.2663, 0.4181, 0.08186, 0.1518, 0.02367, 0.07749, 0.1921, 0.1183, 0.07821, 0.001688, 0.2016, 0.05206, 0.00481, 0.04063, 0.04523, 0.5436, 0.4918, 0.1139, 0.106]): _vg.add([_i], _w, 'REPLACE')
_vg = ob_plane.vertex_groups.new(name='Bone.002')
for _i, _w in zip([6, 7, 11, 12, 13, 14, 15, 23, 25, 29, 32, 34, 35, 36, 37, 38, 39, 41, 49, 51, 52, 53, 55, 181, 182, 183, 184, 234, 236, 238, 239, 241, 245, 251, 256, 257, 258, 260, 263, 268, 272, 274, 289, 290, 291, 292, 293, 298, 301, 302, 303, 304, 305, 306, 307, 326, 328, 329, 330, 331, 336, 495, 496], [0.3278, 0.06277, 0.3396, 0.03402, 0.1071, 0.0185, 0.004516, 0.1266, 0.00787, 0.04133, 0.03327, 0.05222, 0.03948, 0.09881, 0.02938, 0.03663, 0.0223, 1.676e-05, 0.1093, 0.4663, 0.5624, 0.2394, 0.05392, 0.01865, 0.02041, 0.0706, 0.05058, 0.8391, 0.9446, 0.04681, 0.1002, 0.0225, 0.1971, 0.7717, 0.8224, 0.1024, 0.1122, 0.008228, 0.1122, 0.0317, 0.1074, 0.09102, 0.1183, 0.1745, 0.617, 0.1185, 0.1212, 0.04191, 0.1134, 0.05633, 0.1619, 0.1366, 0.4689, 0.03825, 0.04694, 0.07395, 0.8162, 0.9024, 0.2011, 0.0311, 0.1149, 0.1354, 0.1003]): _vg.add([_i], _w, 'REPLACE')
_vg = ob_plane.vertex_groups.new(name='Bone.003')
for _i, _w in zip([6, 7, 8, 11, 23, 24, 25, 26, 27, 28, 29, 30, 32, 39, 40, 41, 42, 43, 44, 45, 46, 51, 52, 53, 55, 56, 57, 185, 186, 187, 188, 189, 190, 191, 192, 214, 215, 216, 217, 218, 219, 220, 221, 222, 223, 224, 225, 226, 227, 228, 229, 230, 231, 232, 233, 234, 251, 252, 253, 272, 273, 274, 275, 276, 277, 278, 279, 280, 284, 285, 298, 299, 300, 301, 303, 308, 309, 310, 311, 313, 314, 315, 328, 330, 332, 333, 497, 498, 499, 500, 501, 502, 529, 530, 531, 532, 533, 534, 535, 536, 537, 538, 539, 540, 541, 542, 543], [0.1232, 0.3488, 0.1633, 0.06002, 0.2704, 0.08931, 0.211, 0.1026, 0.0736, 0.059, 0.1164, 0.09306, 0.0131, 0.1757, 0.1393, 0.156, 0.121, 0.05861, 0.05434, 0.02444, 0.01757, 0.1585, 0.05664, 0.3719, 0.6187, 0.202, 0.06384, 0.142, 0.1037, 0.2801, 0.2174, 0.1062, 0.1023, 0.01992, 0.05215, 0.02898, 0.03754, 0.03586, 0.1303, 0.1202, 0.1153, 0.07794, 0.09176, 0.1683, 0.147, 0.1276, 0.1652, 0.1967, 0.1416, 0.2011, 0.1733, 0.1494, 0.1771, 0.8696, 0.3576, 0.09775, 0.1075, 0.7618, 0.4005, 0.8307, 0.1919, 0.7742, 0.2412, 0.1259, 0.07287, 0.2212, 0.1139, 0.00222, 0.9743, 0.392, 0.6327, 0.3392, 0.01919, 0.1316, 0.01461, 0.9697, 0.368, 0.6878, 0.4892, 0.05017, 0.1879, 0.1439, 0.1306, 0.7406, 0.8597, 0.1854, 0.1877, 0.1844, 0.4239, 0.4492, 0.09478, 0.09937, 0.06304, 0.06283, 0.05893, 0.05137, 0.05163, 0.1296, 0.1065, 0.06332, 0.1191, 0.1822, 0.08835, 0.1941, 0.1416, 0.09571, 0.1459]): _vg.add([_i], _w, 'REPLACE')
_vg = ob_plane.vertex_groups.new(name='Bone.004')
for _i, _w in zip([6, 7, 8, 23, 24, 25, 26, 27, 28, 29, 30, 39, 40, 41, 42, 43, 44, 45, 46, 47, 48, 51, 53, 55, 56, 57, 185, 186, 187, 188, 189, 190, 191, 192, 213, 214, 215, 216, 217, 218, 219, 220, 221, 222, 223, 224, 225, 226, 227, 228, 229, 230, 231, 232, 233, 252, 253, 273, 274, 275, 276, 277, 278, 279, 280, 281, 282, 283, 285, 286, 298, 299, 309, 310, 311, 312, 313, 314, 315, 316, 317, 318, 319, 320, 321, 322, 323, 324, 325, 332, 333, 334, 497, 498, 499, 500, 501, 502, 503, 504, 525, 526, 527, 528, 529, 530, 531, 532, 533, 534, 535, 536, 537, 538, 539, 540, 541, 542, 543], [0.03426, 0.2937, 0.3091, 0.1445, 0.1249, 0.5886, 0.5886, 0.8135, 0.8078, 0.1229, 0.1452, 0.2981, 0.279, 0.5378, 0.5384, 0.8318, 0.8291, 0.8861, 0.9062, 0.9473, 0.9574, 0.02032, 0.08965, 0.1887, 0.6633, 0.8504, 0.1107, 0.1028, 0.2373, 0.247, 0.6853, 0.6298, 0.8939, 0.834, 0.9453, 0.884, 0.8641, 0.8837, 0.6992, 0.7744, 0.6528, 0.7154, 0.6786, 0.6413, 0.747, 0.7396, 0.6664, 0.6536, 0.7408, 0.6348, 0.6878, 0.7224, 0.6744, 0.08517, 0.2066, 0.1804, 0.3061, 0.1207, 0.04863, 0.1163, 0.8346, 0.8309, 0.7568, 0.8164, 0.9519, 0.956, 0.9776, 0.9632, 0.214, 0.0008436, 0.07672, 0.1261, 0.4203, 0.1989, 0.242, 0.978, 0.9115, 0.785, 0.7912, 0.9903, 0.9682, 0.987, 0.9788, 0.9841, 0.9974, 0.9805, 0.9755, 0.9859, 0.9881, 0.09755, 0.7905, 0.9762, 0.1053, 0.09665, 0.2021, 0.1984, 0.8139, 0.8268, 0.9727, 0.9707, 0.9884, 0.9923, 0.9858, 0.9944, 0.9259, 0.9229, 0.9258, 0.9168, 0.9224, 0.8544, 0.8729, 0.9246, 0.8657, 0.7953, 0.8956, 0.7833, 0.8387, 0.8886, 0.8349]): _vg.add([_i], _w, 'REPLACE')
_vg = ob_plane.vertex_groups.new(name='Bone.008')
for _i, _w in zip([6, 7, 8, 9, 11, 12, 13, 14, 15, 23, 24, 25, 26, 27, 28, 29, 30, 31, 32, 33, 34, 35, 36, 37, 38, 39, 40, 41, 42, 43, 44, 45, 46, 49, 51, 52, 53, 55, 56, 57, 63, 64, 178, 179, 180, 181, 182, 183, 184, 185, 186, 187, 188, 189, 190, 191, 192, 213, 214, 215, 216, 217, 218, 219, 220, 221, 222, 223, 224, 225, 226, 227, 228, 229, 230, 231, 233, 239, 253, 273, 275, 276, 277, 285, 309, 495, 497, 498, 499, 500, 501], [0.3682, 0.2539, 0.3347, 0.005356, 0.3172, 0.2468, 0.1437, 0.06689, 0.0158, 0.4013, 0.5449, 0.1449, 0.2257, 0.08333, 0.09398, 0.6711, 0.6585, 0.7564, 0.8472, 0.6399, 0.7515, 0.254, 0.2646, 0.09279, 0.07598, 0.4268, 0.4506, 0.2379, 0.2591, 0.07991, 0.08288, 0.05278, 0.03648, 0.09301, 0.226, 0.176, 0.2361, 0.1152, 0.09488, 0.063, 0.2352, 0.0952, 0.01559, 0.1, 0.03724, 0.05351, 0.02706, 0.09549, 0.1565, 0.3353, 0.4463, 0.1909, 0.2775, 0.1153, 0.1782, 0.04501, 0.07778, 0.0001242, 0.05424, 0.06469, 0.05326, 0.1266, 0.07638, 0.1763, 0.1494, 0.1698, 0.14, 0.07563, 0.09728, 0.1229, 0.1067, 0.08478, 0.1175, 0.09964, 0.09259, 0.1068, 0.1062, 0.03469, 0.01485, 0.1634, 0.01263, 0.002109, 0.03183, 0.08632, 0.04601, 0.0005268, 0.1001, 0.05986, 0.07536, 0.05412, 0.00133]): _vg.add([_i], _w, 'REPLACE')
_vg = ob_plane.vertex_groups.new(name='Bone.018')
for _i, _w in zip([0, 1, 8, 12, 14, 24, 26, 29, 30, 35, 36, 37, 39, 40, 41, 42, 64, 66, 177, 178, 179, 180, 181, 182, 183, 184, 185, 186, 187, 188, 189, 190, 193, 194, 195, 196, 219, 220, 221, 233, 234, 235, 237, 239, 241, 245, 251, 252, 253, 254, 255, 256, 257, 258, 259, 273, 274, 275, 277, 279, 285, 286, 287, 288, 289, 290, 291, 292, 293, 294, 298, 299, 300, 301, 302, 303, 304, 305, 306, 309, 310, 311, 315, 328, 330, 340, 341, 342, 343, 489, 490, 491, 492, 493, 494, 495, 496, 497, 498, 499, 500, 501, 502, 505, 506, 507, 508], [0.1375, 0.2116, 0.1359, 0.09432, 0.05149, 0.1023, 0.05066, 0.007844, 0.069, 0.06317, 0.01041, 0.03108, 0.04055, 0.08734, 0.01057, 0.04484, 0.008078, 0.001183, 0.3132, 0.1326, 0.07547, 0.2175, 0.0624, 0.07183, 0.2323, 0.1489, 0.2783, 0.1762, 0.2542, 0.2025, 0.07455, 0.0622, 0.1257, 0.06441, 0.003019, 0.07976, 0.006288, 0.02077, 0.02015, 0.3136, 0.01061, 0.1561, 0.1842, 0.32, 0.07692, 0.001654, 0.09348, 0.007311, 0.2375, 0.1417, 0.02696, 0.07532, 0.4579, 0.004078, 0.0688, 0.4257, 0.07849, 0.5471, 0.0469, 0.05675, 0.3182, 0.8458, 0.9822, 0.8539, 0.8142, 0.3145, 0.1166, 0.09543, 0.01516, 0.03387, 0.2333, 0.4839, 0.8197, 0.7092, 0.662, 0.6802, 0.4465, 0.1478, 0.07496, 0.1681, 0.09196, 0.2323, 0.05433, 0.01525, 0.007754, 0.6138, 0.5403, 0.7366, 0.1349, 0.459, 0.1595, 0.7042, 0.6626, 0.07157, 0.07519, 0.3342, 0.3895, 0.5207, 0.5766, 0.2777, 0.2723, 0.05947, 0.05472, 0.1173, 0.05275, 0.1374, 0.1509]): _vg.add([_i], _w, 'REPLACE')
_vg = ob_plane.vertex_groups.new(name='Bone.020')
for _i, _w in zip([0, 1, 12, 14, 35, 37, 177, 178, 180, 181, 182, 183, 184, 193, 194, 235, 237, 239, 241, 254, 255, 257, 259, 273, 275, 286, 288, 290, 291, 292, 294, 300, 302, 303, 304, 305, 306, 340, 341, 342, 343, 344, 345, 346, 347, 348, 349, 350, 351, 489, 490, 491, 492, 493, 494, 495, 496, 497, 498, 505, 506, 507, 508, 509, 510, 511, 512, 513, 514, 515, 516], [0.0232, 0.07967, 0.06284, 0.01859, 0.03311, 0.003273, 0.127, 0.05518, 0.05149, 0.03358, 0.04639, 0.1597, 0.1001, 0.04667, 0.0004569, 0.7869, 0.7331, 0.2326, 0.05138, 0.8437, 0.9487, 0.2675, 0.01932, 0.003046, 0.02825, 0.02257, 0.05544, 0.2374, 0.01605, 0.06152, 0.006116, 0.09543, 0.2198, 0.06203, 0.1716, 0.02208, 0.01284, 0.1515, 0.214, 0.2219, 0.8392, 0.9321, 0.9052, 0.9592, 0.9301, 0.05964, 0.07312, 0.02291, 0.01231, 0.4253, 0.7953, 0.2246, 0.2254, 0.03498, 0.04649, 0.2462, 0.2907, 0.0241, 0.04553, 0.8383, 0.9256, 0.8384, 0.8087, 0.9202, 0.933, 0.951, 0.9581, 0.06042, 0.03887, 0.01914, 0.03863]): _vg.add([_i], _w, 'REPLACE')
_vg = ob_plane.vertex_groups.new(name='Bone.021')
for _i, _w in zip([344, 345, 346, 347, 348, 349, 350, 351, 352, 353, 354, 355, 356, 357, 359, 509, 510, 511, 512, 513, 514, 515, 516, 517, 518, 519, 520, 521, 522, 524], [0.05178, 0.06135, 0.007894, 0.06359, 0.8753, 0.8655, 0.9389, 0.9203, 0.1162, 0.1043, 0.08745, 0.4126, 0.004925, 0.007061, 0.001873, 0.06249, 0.0588, 0.0255, 0.007021, 0.8815, 0.904, 0.9158, 0.8997, 0.1227, 0.1769, 0.1118, 0.1104, 0.001947, 0.003019, 0.001747]): _vg.add([_i], _w, 'REPLACE')
_vg = ob_plane.vertex_groups.new(name='Bone.022')
for _i, _w in zip([348, 349, 351, 352, 353, 354, 355, 356, 357, 358, 359, 513, 514, 515, 516, 517, 518, 519, 520, 521, 522, 523, 524], [0.06421, 0.05949, 0.04661, 0.877, 0.8905, 0.9105, 0.5867, 0.9711, 0.9702, 0.9838, 0.9734, 0.05714, 0.05114, 0.04857, 0.05537, 0.8738, 0.8214, 0.8837, 0.8841, 0.9732, 0.9728, 0.977, 0.9728]): _vg.add([_i], _w, 'REPLACE')
_vg = ob_plane.vertex_groups.new(name='Bone.019')
for _i, _w in zip([2, 3, 4, 5, 11, 12, 13, 14, 15, 16, 17, 18, 19, 20, 21, 22, 35, 36, 37, 38, 49, 50, 54, 58, 59, 60, 61, 62, 81, 83, 84, 85, 86, 87, 88, 89, 93, 102, 108, 109, 110, 111, 112, 113, 114, 115, 116, 117, 120, 121, 130, 132, 133, 134, 135, 159, 160, 161, 162, 181, 182, 183, 184, 239, 240, 241, 242, 243, 244, 245, 246, 247, 248, 249, 250, 259, 260, 262, 263, 264, 265, 267, 268, 270, 271, 292, 294, 295, 296, 297, 306, 327, 331, 335, 336, 337, 339, 360, 361, 364, 366, 367, 369, 388, 389, 390, 391, 392, 393, 394, 395, 410, 413, 414, 455, 456, 457, 458, 459, 460, 493, 494], [0.1522, 0.6576, 0.05406, 0.6101, 0.0123, 0.02659, 0.1101, 0.2232, 0.2142, 0.3546, 0.4104, 0.1159, 0.14, 0.1704, 0.06679, 0.0888, 0.06281, 0.1016, 0.2496, 0.2974, 0.06842, 0.1183, 0.1305, 0.05909, 0.3136, 0.07622, 0.01407, 0.1375, 0.1232, 0.06342, 0.2878, 0.003845, 0.06501, 0.1435, 0.007203, 0.1682, 0.005174, 0.004284, 0.2041, 0.2708, 0.07987, 0.1057, 0.03562, 0.08419, 0.3094, 0.2537, 0.07666, 0.05736, 0.00856, 0.01653, 0.08723, 0.04747, 0.22, 0.09908, 0.002327, 0.05241, 0.03774, 0.08762, 0.08968, 0.1823, 0.1451, 0.0244, 0.0298, 0.00454, 0.01854, 0.1111, 0.05914, 0.3231, 0.3596, 0.03938, 0.05058, 0.169, 0.08347, 0.001993, 0.04753, 0.07336, 0.02094, 0.167, 0.2872, 0.08974, 0.05575, 0.03886, 0.1365, 0.02524, 0.07063, 0.06516, 0.1221, 0.06688, 0.1975, 0.09997, 0.04235, 0.02365, 0.1507, 0.05187, 0.217, 0.04152, 0.07234, 0.01279, 0.03921, 0.163, 0.006818, 0.02602, 0.2164, 0.08372, 0.1246, 0.1128, 0.2208, 0.03581, 0.1024, 0.1042, 0.05841, 0.03951, 0.1786, 0.01263, 0.03558, 0.01641, 0.0566, 0.06376, 0.1305, 0.187, 0.08649, 0.101]): _vg.add([_i], _w, 'REPLACE')
_vg = ob_plane.vertex_groups.new(name='Bone.023')
for _i, _w in zip([2, 3, 4, 5, 13, 14, 15, 16, 17, 18, 19, 20, 35, 36, 37, 38, 50, 54, 59, 62, 81, 84, 87, 89, 108, 109, 110, 111, 112, 113, 114, 115, 130, 133, 134, 181, 182, 183, 184, 239, 241, 242, 243, 244, 245, 246, 247, 248, 249, 257, 259, 262, 265, 267, 270, 290, 292, 293, 294, 295, 296, 297, 304, 305, 306, 307, 337, 339, 360, 361, 363, 364, 366, 367, 369, 382, 388, 389, 390, 391, 392, 393, 394, 395, 396, 410, 412, 413, 414, 493, 494, 495, 496], [0.3117, 0.03533, 0.03236, 0.07581, 0.0002454, 0.1038, 0.04559, 0.1103, 0.07589, 0.005303, 0.0337, 0.02196, 0.002053, 0.006096, 0.07963, 0.0544, 0.02562, 0.01995, 0.1372, 0.002103, 0.02132, 0.1212, 0.01238, 0.1773, 0.0604, 0.08286, 0.1184, 0.1957, 0.02774, 0.09343, 0.0742, 0.04019, 0.0305, 0.1408, 0.001987, 0.1308, 0.154, 0.0243, 0.00832, 0.02949, 0.174, 0.02119, 0.3029, 0.3247, 0.1939, 0.09541, 0.05039, 0.7834, 0.007097, 0.006246, 0.3151, 1.16, 0.1099, 0.2352, 0.02705, 0.02363, 0.181, 0.00663, 0.1672, 0.06264, 0.2372, 0.05206, 0.0473, 0.01018, 0.2254, 0.09824, 0.008162, 0.05242, 0.1832, 0.05358, 0.05582, 0.4822, 0.07071, 0.1378, 0.2649, 0.001518, 0.5249, 0.8253, 0.1178, 0.2082, 0.05957, 0.1228, 0.3636, 0.2258, 0.03204, 0.1464, 0.04556, 0.3586, 0.09684, 0.2795, 0.2189, 0.03669, 0.02805]): _vg.add([_i], _w, 'REPLACE')
_vg = ob_plane.vertex_groups.new(name='Bone.024')
for _i, _w in zip([2, 4, 5, 14, 16, 18, 19, 21, 37, 62, 81, 82, 83, 84, 85, 86, 87, 88, 89, 90, 91, 92, 93, 94, 95, 97, 102, 106, 107, 108, 109, 110, 111, 112, 113, 114, 115, 116, 117, 118, 119, 120, 121, 122, 123, 124, 125, 130, 131, 132, 133, 134, 135, 136, 137, 138, 141, 181, 182, 245, 246, 247, 249, 263, 265, 267, 268, 270, 271, 294, 296, 335, 336, 337, 339, 360, 361, 362, 363, 365, 366, 367, 368, 370, 371, 372, 373, 374, 375, 377, 382, 386, 388, 390, 392, 394, 395, 396, 397, 398, 399, 400, 401, 404, 405, 410, 411, 412, 414, 415, 416, 417, 418, 455, 456, 457, 458, 459, 460], [0.237, 0.4165, 0.0506, 0.04338, 0.132, 0.0566, 0.1507, 0.009239, 0.02073, 0.02236, 0.1215, 0.336, 0.1722, 0.2482, 0.1957, 0.5015, 0.3042, 0.2956, 0.3875, 0.1659, 0.06548, 0.05564, 0.1621, 0.03954, 0.01544, 0.04054, 0.005286, 0.3554, 0.2242, 0.1291, 0.1306, 0.3827, 0.3489, 0.6494, 0.5457, 0.1979, 0.2171, 0.1847, 0.2328, 0.1253, 0.07541, 0.09589, 0.128, 0.02198, 0.001985, 0.01843, 0.02645, 0.2434, 0.3195, 0.179, 0.3074, 0.3832, 0.1721, 0.05918, 0.03791, 0.02377, 0.005423, 0.04358, 0.02434, 0.2097, 0.121, 0.01818, 0.07213, 0.121, 0.1842, 0.2477, 0.06289, 0.08549, 0.04461, 0.00218, 0.02788, 0.002348, 0.1193, 0.07943, 0.1654, 0.339, 0.1543, 0.06217, 0.06955, 0.0177, 0.07836, 0.1486, 0.09255, 0.08322, 0.04246, 0.008659, 0.1145, 0.011, 0.02637, 0.02417, 0.005316, 0.012, 0.1079, 0.05666, 0.01592, 0.1233, 0.2152, 0.1087, 0.1187, 0.04138, 0.01322, 0.07465, 0.1301, 0.01289, 0.01226, 0.1832, 0.07923, 0.04674, 0.112, 0.1084, 0.02385, 0.01795, 0.007463, 0.005202, 0.005822, 0.07614, 0.06043, 0.008304, 0.03303]): _vg.add([_i], _w, 'REPLACE')
_vg = ob_plane.vertex_groups.new(name='Bone.025')
for _i, _w in zip([2, 4, 16, 18, 19, 21, 60, 62, 81, 82, 83, 84, 85, 86, 87, 88, 89, 90, 91, 92, 93, 94, 95, 96, 97, 98, 99, 100, 101, 102, 103, 104, 105, 106, 107, 108, 109, 110, 111, 112, 113, 114, 115, 116, 117, 118, 119, 120, 121, 122, 123, 124, 125, 126, 127, 128, 129, 130, 131, 132, 133, 134, 135, 136, 137, 138, 139, 140, 141, 142, 143, 144, 161, 245, 246, 247, 249, 263, 265, 267, 270, 336, 337, 339, 360, 361, 362, 363, 365, 366, 367, 368, 369, 370, 371, 372, 373, 374, 375, 376, 377, 378, 379, 380, 381, 382, 383, 384, 385, 386, 387, 388, 390, 391, 392, 393, 394, 395, 396, 397, 398, 399, 400, 401, 402, 403, 404, 405, 406, 407, 408, 409, 410, 411, 412, 414, 415, 416, 417, 418, 419, 420, 421, 422, 423, 424, 457, 459, 460], [0.04214, 0.2603, 0.04152, 0.09706, 0.1525, 0.03154, 0.006673, 0.05773, 0.1395, 0.4722, 0.377, 0.04654, 0.5547, 0.2296, 0.2113, 0.4227, 0.03104, 0.557, 0.3683, 0.5943, 0.4929, 0.4845, 0.2917, 0.5164, 0.3752, 0.3185, 0.2431, 0.2211, 0.2578, 0.2896, 0.3381, 0.2471, 0.2337, 0.5281, 0.6389, 0.1022, 0.07225, 0.1985, 0.1367, 0.1561, 0.1171, 0.1126, 0.166, 0.3714, 0.3913, 0.6449, 0.6688, 0.3584, 0.4084, 0.5578, 0.5749, 0.2637, 0.2928, 0.2907, 0.2607, 0.2402, 0.238, 0.2444, 0.4342, 0.4344, 0.06062, 0.2336, 0.5103, 0.4412, 0.4141, 0.3881, 0.2807, 0.2397, 0.3163, 0.2485, 0.2565, 0.2458, 0.0014, 0.06577, 0.2423, 0.03715, 0.1646, 0.02891, 0.09371, 0.1041, 0.031, 0.03047, 0.009544, 0.065, 0.08349, 0.4828, 0.08295, 0.1084, 0.06004, 0.1282, 0.1686, 0.129, 0.007162, 0.08302, 0.1537, 0.09135, 0.1004, 0.178, 0.2077, 0.1199, 0.2338, 0.221, 0.2513, 0.1646, 0.3148, 0.1913, 0.1396, 0.2204, 0.1767, 0.0358, 0.02907, 0.009025, 0.1808, 0.1061, 0.06787, 0.04414, 0.05032, 0.09951, 0.1551, 0.1415, 0.0668, 0.07079, 0.1565, 0.1299, 0.141, 0.1202, 0.2285, 0.324, 0.1898, 0.1755, 0.2823, 0.3016, 0.2324, 0.112, 0.08112, 0.173, 0.0933, 0.1279, 0.211, 0.1501, 0.2799, 0.2439, 0.1633, 0.2, 0.2572, 0.2555, 0.005068, 0.003649, 0.02729]): _vg.add([_i], _w, 'REPLACE')
_vg = ob_plane.vertex_groups.new(name='Bone.026')
for _i, _w in zip([83, 90, 91, 92, 93, 94, 95, 96, 97, 98, 99, 100, 101, 102, 103, 104, 105, 118, 119, 120, 121, 122, 123, 124, 125, 126, 127, 128, 129, 132, 135, 136, 137, 138, 139, 140, 141, 142, 143, 144, 362, 363, 364, 365, 367, 368, 370, 371, 372, 373, 374, 375, 376, 377, 378, 379, 380, 381, 382, 383, 384, 385, 386, 387, 394, 395, 396, 397, 398, 399, 400, 401, 402, 403, 404, 405, 406, 407, 408, 409, 411, 412, 413, 414, 415, 416, 417, 418, 419, 420, 421, 422, 423, 424], [0.003258, 0.0008537, 0.1087, 0.09781, 0.008662, 0.08079, 0.1798, 0.1951, 0.07819, 0.2749, 0.2656, 0.4919, 0.2035, 0.2494, 0.3417, 0.3072, 0.429, 0.01515, 0.0552, 0.06574, 0.03631, 0.09844, 0.1374, 0.1197, 0.08614, 0.3691, 0.4308, 0.2456, 0.2267, 0.003738, 0.001955, 0.1333, 0.08174, 0.2019, 0.2292, 0.3287, 0.2822, 0.3503, 0.2821, 0.3089, 0.05377, 0.1823, 0.005581, 0.1007, 0.01672, 0.07584, 0.08119, 0.2186, 0.104, 0.1009, 0.1526, 0.2027, 0.1026, 0.1972, 0.1251, 0.1618, 0.09776, 0.145, 0.1589, 0.1088, 0.1389, 0.1089, 0.01051, 0.04076, 0.03137, 0.02879, 0.1374, 0.1096, 0.06782, 0.07581, 0.2145, 0.1474, 0.119, 0.101, 0.2739, 0.1929, 0.1095, 0.1022, 0.1552, 0.1589, 0.06505, 0.166, 0.03158, 0.01086, 0.09162, 0.1632, 0.1833, 0.1468, 0.1384, 0.1296, 0.1357, 0.1245, 0.1457, 0.1338]): _vg.add([_i], _w, 'REPLACE')
_vg = ob_plane.vertex_groups.new(name='Bone.005')
for _i, _w in zip([0, 1, 8, 9, 10, 11, 12, 13, 14, 24, 31, 32, 33, 34, 35, 36, 37, 38, 49, 63, 64, 65, 66, 67, 68, 69, 70, 71, 72, 177, 178, 179, 180, 181, 182, 183, 184, 185, 186, 187, 188, 193, 194, 195, 196, 197, 198, 199, 200, 201, 202, 203, 204, 235, 237, 239, 241, 273, 286, 288, 290, 292, 340, 341, 489, 490, 491, 492, 494, 495, 496, 497, 498, 505, 508], [0.8175, 0.6833, 0.02863, 0.9596, 0.9436, 0.03858, 0.3869, 0.0621, 0.08037, 0.1195, 0.2004, 0.006056, 0.2464, 0.08241, 0.354, 0.1328, 0.09185, 0.05158, 0.02011, 0.7266, 0.8459, 0.9367, 0.8881, 0.9738, 0.9256, 0.03132, 0.07166, 0.02254, 0.02723, 0.5064, 0.7543, 0.7925, 0.6816, 0.07238, 0.05783, 0.2395, 0.358, 0.1098, 0.1518, 0.007461, 0.03399, 0.7962, 0.8824, 0.9511, 0.8882, 0.9056, 0.9225, 0.9639, 0.9689, 0.06108, 0.04818, 0.002045, 0.007054, 0.05116, 0.0663, 0.1133, 0.02625, 0.06695, 0.06102, 0.04658, 0.05978, 0.009236, 0.2465, 0.2121, 0.08808, 0.004024, 0.01745, 0.09024, 0.005885, 0.07348, 0.03486, 0.03746, 0.005816, 0.01029, 0.01373]): _vg.add([_i], _w, 'REPLACE')
_vg = ob_plane.vertex_groups.new(name='Bone.006')
for _i, _w in zip([65, 66, 68, 69, 70, 71, 72, 73, 74, 75, 76, 77, 78, 197, 198, 199, 200, 201, 202, 203, 204, 205, 206, 207, 208, 209, 212], [0.05327, 0.07236, 0.0683, 0.9424, 0.8931, 0.9436, 0.9122, 0.6924, 0.52, 0.1086, 0.4772, 0.05399, 0.06426, 0.07314, 0.06701, 0.01436, 0.0005004, 0.9024, 0.9119, 0.9453, 0.9513, 0.5046, 0.4962, 0.2657, 0.4303, 0.003194, 0.02296]): _vg.add([_i], _w, 'REPLACE')
_vg = ob_plane.vertex_groups.new(name='Bone.007')
for _i, _w in zip([70, 72, 73, 74, 75, 76, 77, 78, 79, 80, 201, 202, 203, 205, 206, 207, 208, 209, 210, 211, 212], [0.01554, 0.04776, 0.3036, 0.4775, 0.8898, 0.522, 0.9457, 0.9354, 0.9965, 0.9961, 0.02058, 0.02672, 0.007128, 0.4939, 0.5029, 0.7312, 0.5663, 0.9733, 0.9886, 0.9818, 0.9632]): _vg.add([_i], _w, 'REPLACE')
_vg = ob_plane.vertex_groups.new(name='Bone.009')
for _i, _w in zip([17, 18, 20, 21, 22, 54, 58, 59, 60, 61, 62, 145, 146, 147, 148, 149, 150, 157, 158, 159, 160, 161, 162, 163, 164, 165, 166, 167, 168, 175, 176, 247, 249, 250, 261, 262, 264, 265, 266, 268, 269, 270, 271, 331, 335, 337, 338, 339, 388, 389, 425, 426, 427, 428, 429, 430, 431, 432, 433, 434, 435, 436, 449, 450, 451, 452, 453, 454, 455, 456, 457, 458, 459, 460, 461, 462, 463, 464, 465, 466, 467, 468, 469, 470, 485, 486, 487, 488], [0.01671, 0.0582, 0.1155, 0.2281, 0.2645, 0.08205, 0.4099, 0.009767, 0.2437, 0.4713, 0.09974, 0.2887, 0.294, 0.1122, 0.1556, 0.0124, 0.03451, 0.05729, 0.06152, 0.3765, 0.3878, 0.2295, 0.2417, 0.2975, 0.2926, 0.143, 0.1327, 0.03177, 0.0245, 0.06772, 0.06272, 0.09685, 0.2911, 0.5146, 0.717, 0.04153, 0.07349, 0.05641, 0.7264, 0.1096, 0.01013, 0.2194, 0.2562, 0.1143, 0.4037, 0.2333, 0.4619, 0.09233, 0.008274, 0.02386, 0.2726, 0.2774, 0.2739, 0.3023, 0.09773, 0.0947, 0.1118, 0.1244, 0.002722, 0.008075, 0.02085, 0.009586, 0.05211, 0.03402, 0.05218, 0.06113, 0.967, 0.7723, 0.3663, 0.3756, 0.2178, 0.2287, 0.08093, 0.09599, 0.2643, 0.2676, 0.2687, 0.3672, 0.09692, 0.09142, 0.1022, 0.1141, 0.01782, 0.01407, 0.03916, 0.02301, 0.06674, 0.07803]): _vg.add([_i], _w, 'REPLACE')
_vg = ob_plane.vertex_groups.new(name='Bone.010')
for _i, _w in zip([17, 18, 19, 20, 21, 22, 54, 58, 59, 60, 61, 62, 81, 108, 130, 145, 146, 147, 148, 149, 150, 151, 152, 156, 157, 158, 159, 160, 161, 162, 163, 164, 165, 166, 167, 168, 169, 170, 175, 176, 246, 247, 249, 250, 261, 264, 265, 266, 267, 268, 270, 271, 331, 335, 337, 338, 339, 360, 361, 388, 389, 410, 425, 426, 427, 428, 429, 430, 431, 432, 433, 434, 435, 436, 437, 438, 439, 440, 449, 450, 451, 452, 454, 455, 456, 457, 458, 459, 460, 461, 462, 463, 464, 465, 466, 467, 468, 469, 470, 471, 472, 473, 474, 485, 486, 487, 488], [0.03003, 0.1162, 0.02738, 0.1045, 0.2861, 0.1942, 0.06033, 0.1736, 0.0068, 0.2742, 0.2589, 0.1859, 0.04926, 0.007604, 0.01788, 0.3641, 0.3168, 0.3398, 0.3025, 0.1251, 0.1295, 0.02344, 0.04418, 3.524e-05, 0.03333, 0.06848, 0.2423, 0.2775, 0.2479, 0.2218, 0.3256, 0.3406, 0.3054, 0.3175, 0.1301, 0.1299, 0.03939, 0.02799, 0.05333, 0.04179, 0.02062, 0.06098, 0.1546, 0.1181, 0.1504, 0.003935, 0.2019, 0.1609, 0.06403, 0.1064, 0.3168, 0.2115, 0.09267, 0.1823, 0.2972, 0.2746, 0.1729, 0.07438, 0.03054, 0.04993, 0.0225, 0.05778, 0.3929, 0.3614, 0.3158, 0.3194, 0.3548, 0.3985, 0.4097, 0.3264, 0.12, 0.1535, 0.2049, 0.1168, 0.005104, 0.03122, 0.05733, 0.0265, 0.02539, 0.01493, 0.05859, 0.07542, 0.05169, 0.2594, 0.297, 0.2742, 0.2579, 0.01233, 0.02673, 0.3215, 0.336, 0.4837, 0.3537, 0.4617, 0.4602, 0.3295, 0.3396, 0.2102, 0.1918, 0.07251, 0.06243, 0.05506, 0.04011, 0.03248, 0.01103, 0.03837, 0.05823]): _vg.add([_i], _w, 'REPLACE')
_vg = ob_plane.vertex_groups.new(name='Bone.011')
for _i, _w in zip([88, 131, 145, 146, 147, 148, 149, 150, 151, 152, 153, 154, 163, 164, 165, 166, 167, 168, 169, 170, 171, 172, 425, 426, 427, 428, 429, 430, 431, 432, 433, 434, 435, 436, 437, 438, 439, 440, 443, 461, 462, 463, 464, 465, 466, 467, 468, 469, 470, 471, 472, 473, 474, 475, 477, 478], [0.00407, 0.003274, 0.1344, 0.1305, 0.2109, 0.178, 0.303, 0.1941, 0.09726, 0.09599, 0.0002578, 0.01201, 0.1328, 0.1381, 0.1872, 0.1977, 0.2234, 0.261, 0.1238, 0.109, 0.01494, 0.009074, 0.1383, 0.1677, 0.1854, 0.1344, 0.2233, 0.2149, 0.1677, 0.1787, 0.3362, 0.298, 0.1838, 0.1739, 0.06145, 0.0766, 0.07801, 0.06472, 0.004878, 0.2038, 0.1966, 0.1001, 0.1053, 0.165, 0.1782, 0.2558, 0.2113, 0.2102, 0.2502, 0.452, 0.2007, 0.08039, 0.07666, 0.02702, 0.004662, 0.001264]): _vg.add([_i], _w, 'REPLACE')
_vg = ob_plane.vertex_groups.new(name='Bone.012')
for _i, _w in zip([145, 146, 147, 148, 149, 150, 151, 152, 153, 154, 155, 156, 157, 158, 163, 164, 165, 166, 167, 168, 169, 170, 171, 172, 173, 174, 175, 176, 425, 426, 427, 428, 429, 430, 431, 432, 433, 434, 435, 436, 437, 438, 439, 440, 441, 442, 443, 444, 445, 446, 447, 448, 449, 450, 451, 452, 461, 462, 463, 464, 465, 466, 467, 468, 469, 470, 471, 472, 473, 474, 475, 476, 477, 478, 479, 480, 481, 482, 483, 484, 485, 486, 487, 488], [0.05022, 0.05968, 0.1919, 0.2249, 0.3942, 0.4146, 0.5888, 0.551, 0.3166, 0.3726, 0.274, 0.3085, 0.1865, 0.1985, 0.05958, 0.05588, 0.2218, 0.2082, 0.4033, 0.3989, 0.5314, 0.5618, 0.3683, 0.3455, 0.3007, 0.2864, 0.1995, 0.1941, 0.04789, 0.04572, 0.05573, 0.05628, 0.1882, 0.1701, 0.1944, 0.2465, 0.3907, 0.3824, 0.3971, 0.4789, 0.6557, 0.5854, 0.5437, 0.6348, 0.2757, 0.3205, 0.3803, 0.3383, 0.2544, 0.2761, 0.3086, 0.2809, 0.1716, 0.1518, 0.186, 0.1879, 0.05408, 0.05089, 0.03057, 0.04202, 0.1685, 0.1614, 0.1955, 0.2193, 0.3797, 0.3751, 0.3786, 0.6382, 0.5247, 0.5572, 0.8174, 0.9632, 0.3787, 0.3532, 0.1992, 0.2457, 0.2996, 0.2855, 0.221, 0.1999, 0.1667, 0.1376, 0.1707, 0.1795]): _vg.add([_i], _w, 'REPLACE')
_vg = ob_plane.vertex_groups.new(name='Bone.013')
for _i, _w in zip([147, 148, 149, 150, 151, 152, 153, 154, 155, 156, 157, 158, 165, 166, 167, 168, 169, 170, 171, 172, 173, 174, 175, 176, 429, 430, 431, 432, 433, 434, 435, 436, 437, 438, 439, 440, 441, 442, 443, 444, 445, 446, 447, 448, 449, 450, 451, 452, 465, 466, 467, 468, 469, 470, 471, 472, 473, 474, 475, 477, 478, 479, 480, 481, 482, 483, 484, 485, 486, 487, 488], [0.04037, 0.05331, 0.1188, 0.1855, 0.2348, 0.2604, 0.521, 0.4636, 0.51, 0.4657, 0.3611, 0.3495, 0.05302, 0.05023, 0.1681, 0.1409, 0.2508, 0.244, 0.4649, 0.4898, 0.4721, 0.4889, 0.356, 0.3599, 0.03704, 0.02986, 0.03948, 0.04782, 0.103, 0.1105, 0.1479, 0.1753, 0.2198, 0.2556, 0.2772, 0.227, 0.5761, 0.5164, 0.4589, 0.502, 0.5288, 0.5049, 0.4544, 0.5064, 0.3442, 0.2901, 0.3241, 0.3367, 0.03126, 0.02788, 0.03206, 0.03684, 0.1353, 0.1217, 0.06463, 0.06928, 0.2923, 0.276, 0.1131, 0.4582, 0.4839, 0.7074, 0.653, 0.4571, 0.4758, 0.5859, 0.6331, 0.291, 0.2504, 0.3293, 0.3242]): _vg.add([_i], _w, 'REPLACE')
_vg = ob_plane.vertex_groups.new(name='Bone.014')
for _i, _w in zip([20, 22, 58, 60, 61, 145, 146, 147, 148, 151, 152, 153, 154, 155, 156, 157, 158, 159, 160, 161, 162, 163, 164, 165, 166, 169, 170, 171, 172, 173, 174, 175, 176, 247, 250, 262, 265, 268, 270, 271, 331, 335, 337, 338, 339, 389, 425, 426, 427, 428, 431, 432, 437, 438, 439, 441, 442, 443, 444, 445, 446, 447, 448, 449, 450, 451, 452, 454, 455, 456, 457, 458, 461, 462, 463, 464, 465, 467, 468, 473, 474, 477, 478, 479, 480, 481, 482, 483, 484, 485, 486, 487, 488], [0.009756, 0.07956, 0.09682, 0.01706, 0.02369, 0.06903, 0.1191, 0.004123, 0.02421, 0.007492, 0.004097, 0.1103, 0.1012, 0.1642, 0.164, 0.3459, 0.314, 0.07686, 0.05684, 0.04349, 0.06255, 0.09766, 0.08143, 0.01837, 0.01185, 0.01294, 0.01222, 0.1024, 0.1056, 0.1673, 0.1685, 0.3153, 0.3294, 0.02594, 0.1019, 0.02184, 0.00157, 0.134, 0.02036, 0.1172, 0.08242, 0.1124, 0.05088, 0.03357, 0.05076, 0.00292, 0.06249, 0.06399, 0.0958, 0.1226, 0.01339, 0.01716, 0.001489, 0.007257, 0.003392, 0.1053, 0.1135, 0.1018, 0.1078, 0.1668, 0.1688, 0.1809, 0.1571, 0.3875, 0.4775, 0.3717, 0.3314, 0.0335, 0.089, 0.06538, 0.07075, 0.09116, 0.07985, 0.06963, 0.05477, 0.07707, 0.003465, 8.848e-06, 0.005841, 0.01242, 0.01194, 0.1041, 0.108, 0.06526, 0.07091, 0.19, 0.1873, 0.1481, 0.1261, 0.4498, 0.5394, 0.3822, 0.3528]): _vg.add([_i], _w, 'REPLACE')
_vg = ob_plane.vertex_groups.new(name='Bone.015')
for _i, _w in zip([2, 3, 4, 5, 14, 16, 18, 19, 20, 21, 22, 37, 38, 54, 60, 61, 62, 81, 82, 83, 84, 85, 86, 87, 88, 89, 90, 91, 93, 95, 108, 109, 110, 111, 112, 113, 114, 115, 116, 117, 118, 120, 121, 130, 131, 132, 133, 134, 135, 136, 145, 146, 147, 159, 160, 161, 162, 163, 164, 165, 166, 181, 182, 244, 245, 246, 247, 249, 263, 265, 267, 268, 270, 271, 294, 296, 331, 336, 337, 339, 360, 361, 362, 363, 364, 365, 366, 367, 368, 369, 370, 371, 372, 373, 374, 375, 376, 377, 378, 379, 380, 381, 382, 383, 384, 385, 386, 387, 390, 391, 392, 393, 394, 395, 396, 397, 398, 399, 400, 401, 402, 403, 404, 405, 406, 407, 408, 409, 410, 411, 412, 413, 414, 415, 416, 417, 418, 419, 420, 421, 422, 423, 424, 425, 426, 427, 429, 430, 457, 458, 460, 461, 462, 463, 467], [0.06415, 0.007754, 0.1173, 0.07032, 0.05642, 0.1616, 0.2128, 0.2745, 0.0371, 0.08474, 0.02973, 0.03868, 0.01018, 0.004276, 0.07235, 0.003255, 0.1301, 0.2988, 0.01683, 0.04798, 0.1363, 0.001163, 0.07048, 0.1406, 0.05057, 0.08427, 0.04049, 0.01548, 0.06043, 0.01212, 0.2801, 0.2423, 0.09573, 0.0742, 0.03287, 0.05254, 0.1293, 0.1368, 0.06063, 0.06128, 0.004746, 0.05077, 0.08614, 0.191, 0.03716, 0.02619, 0.1071, 0.1029, 0.05752, 0.00325, 0.04608, 0.008822, 0.02343, 0.005908, 0.009217, 0.06729, 0.0551, 0.01906, 0.03115, 0.005603, 0.01327, 0.03837, 0.01213, 0.1349, 0.1981, 0.3372, 0.02652, 0.06932, 0.1143, 0.05067, 0.07214, 0.05047, 0.01703, 0.01157, 0.002966, 0.02965, 0.04881, 0.117, 0.01576, 0.05852, 0.0239, 0.1523, 0.4207, 0.2392, 0.1023, 0.3658, 0.4818, 0.2612, 0.354, 0.3193, 0.2308, 0.0958, 0.08772, 0.2174, 0.07244, 0.05009, 0.0259, 0.07034, 0.031, 0.01831, 0.001029, 0.0289, 0.03397, 0.01819, 0.01466, 0.006247, 0.4869, 0.5793, 0.4093, 0.2941, 0.6786, 0.5601, 0.09964, 0.148, 0.2334, 0.2818, 0.1974, 0.1584, 0.1345, 0.1715, 0.06338, 0.05102, 0.05385, 0.05928, 0.01605, 0.007304, 0.01935, 0.02102, 0.1728, 0.3862, 0.2827, 0.2077, 0.353, 0.2309, 0.0878, 0.06968, 0.05442, 0.02993, 0.0117, 0.03209, 0.01215, 0.01836, 0.01391, 0.03812, 0.02552, 0.001085, 0.01837, 0.008502, 0.01874, 0.01467, 0.01609, 0.005702, 0.01354, 0.002702, 0.001635]): _vg.add([_i], _w, 'REPLACE')
_vg = ob_plane.vertex_groups.new(name='Bone.016')
for _i, _w in zip([87, 91, 92, 94, 95, 96, 97, 98, 99, 100, 101, 102, 103, 104, 105, 119, 120, 121, 122, 123, 124, 125, 126, 127, 128, 129, 130, 134, 136, 137, 138, 139, 140, 141, 142, 143, 144, 147, 246, 362, 363, 365, 366, 367, 368, 370, 371, 372, 373, 374, 375, 376, 377, 378, 379, 380, 381, 382, 383, 384, 385, 386, 387, 392, 393, 394, 395, 396, 397, 398, 399, 400, 401, 402, 403, 404, 405, 406, 407, 408, 409, 410, 411, 412, 414, 415, 416, 417, 418, 419, 420, 421, 422, 423, 424, 429], [0.0101, 0.06306, 0.03575, 0.06248, 0.1258, 0.07032, 0.06349, 0.1609, 0.2297, 0.1242, 0.2487, 0.1384, 0.09837, 0.196, 0.1432, 0.008146, 0.03915, 0.0145, 0.05995, 0.06198, 0.09646, 0.0744, 0.1445, 0.1341, 0.2516, 0.263, 0.02036, 0.02839, 0.05986, 0.06583, 0.09342, 0.2184, 0.211, 0.1179, 0.172, 0.2243, 0.2209, 0.006287, 0.01127, 0.3462, 0.2635, 0.3731, 0.1271, 0.1062, 0.2979, 0.4697, 0.3322, 0.563, 0.404, 0.4651, 0.278, 0.5063, 0.359, 0.3219, 0.2374, 0.2395, 0.2617, 0.2745, 0.326, 0.241, 0.2366, 0.383, 0.2815, 0.05557, 0.04595, 0.03887, 0.07749, 0.2581, 0.2749, 0.5706, 0.59, 0.3039, 0.334, 0.5398, 0.5578, 0.2581, 0.2812, 0.3007, 0.2751, 0.2364, 0.2378, 0.004304, 0.3085, 0.2991, 0.1221, 0.418, 0.4061, 0.3978, 0.3593, 0.2842, 0.2396, 0.2938, 0.2406, 0.2594, 0.2476, 0.003778]): _vg.add([_i], _w, 'REPLACE')
_vg = ob_plane.vertex_groups.new(name='Bone.017')
for _i, _w in zip([82, 83, 84, 85, 86, 87, 88, 89, 90, 91, 92, 93, 94, 95, 96, 97, 98, 99, 100, 101, 102, 103, 104, 105, 106, 107, 113, 114, 115, 116, 117, 118, 119, 120, 121, 122, 123, 124, 125, 126, 127, 128, 129, 131, 132, 133, 134, 135, 136, 137, 138, 139, 140, 141, 142, 143, 144, 363, 370, 371, 372, 373, 374, 375, 376, 377, 378, 379, 380, 381, 382, 383, 384, 385, 398, 399, 400, 401, 402, 403, 404, 405, 406, 407, 408, 409, 412, 415, 416, 417, 418, 419, 420, 421, 422, 423, 424], [0.08994, 0.2481, 0.01637, 0.1388, 0.02815, 0.05844, 0.1262, 0.01417, 0.1467, 0.3266, 0.1645, 0.183, 0.289, 0.3133, 0.1644, 0.3924, 0.1948, 0.2035, 0.1262, 0.2369, 0.2403, 0.1667, 0.192, 0.1492, 0.05303, 0.07257, 0.02098, 0.06335, 0.06847, 0.2237, 0.1773, 0.1223, 0.1293, 0.3366, 0.2478, 0.2172, 0.1723, 0.4424, 0.4677, 0.1536, 0.1362, 0.2055, 0.2185, 0.1082, 0.216, 0.05017, 0.05222, 0.1652, 0.2477, 0.3523, 0.2314, 0.2195, 0.1721, 0.2108, 0.1759, 0.1891, 0.1767, 0.004911, 0.001134, 0.1196, 0.1021, 0.009596, 0.08523, 0.1985, 0.199, 0.08389, 0.2576, 0.272, 0.4444, 0.2026, 0.2737, 0.3547, 0.3214, 0.4162, 0.01501, 0.05572, 0.07132, 0.0406, 0.1007, 0.1383, 0.1333, 0.09293, 0.3374, 0.3901, 0.2496, 0.2276, 0.005401, 0.002319, 0.1468, 0.08677, 0.2362, 0.2221, 0.3206, 0.3173, 0.3645, 0.2697, 0.2969]): _vg.add([_i], _w, 'REPLACE')
_m = ob_plane.modifiers.new('Armature', 'ARMATURE')
_m.object = ob_armature
ob_lamp.location = (4.076, 1.005, 5.904)
ob_lamp.rotation_euler = (0.6503, 0.05522, 1.866)
ob_lamp.lock_rotations_4d = False
ob_lamp.empty_display_type = 'ARROWS'
ob_lamp.color = (0.0, 0.0, 0.0, 0.0)
ob_lamp.lineart.crease_threshold = 0.0
ob_camera.location = (7.481, -6.508, 5.344)
ob_camera.rotation_euler = (1.109, 0.0, 0.8149)
ob_camera.lock_rotations_4d = False
ob_camera.empty_display_type = 'ARROWS'
ob_camera.color = (0.0, 0.0, 0.0, 0.0)
ob_camera.display_type = 'WIRE'
ob_camera.lineart.crease_threshold = 0.0

# ---- collection membership
col_collection_1.objects.link(ob_armature)
col_collection_1.objects.link(ob_plane)
col_collection_1.objects.link(ob_lamp)
col_collection_1.objects.link(ob_camera)

# ---- scene / render settings (as saved in the file)
scene.camera = ob_camera
scene.frame_start = 1; scene.frame_end = 250; scene.frame_set(1)
scene.render.engine = 'BLENDER_EEVEE_NEXT'
scene.render.resolution_percentage = 50
scene.render.dither_intensity = 0.0
scene.cycles.use_denoising = False
scene.cycles.samples = 128
scene.cycles.sampling_pattern = 'TABULATED_SOBOL'
scene.cycles.light_sampling_threshold = 0.0
scene.cycles.use_adaptive_sampling = False
scene.cycles.use_light_tree = False
scene.cycles.blur_glossy = 0.0
scene.cycles.sample_clamp_indirect = 0.0
scene.view_settings.view_transform = 'Standard'
bpy.context.view_layer.update()
